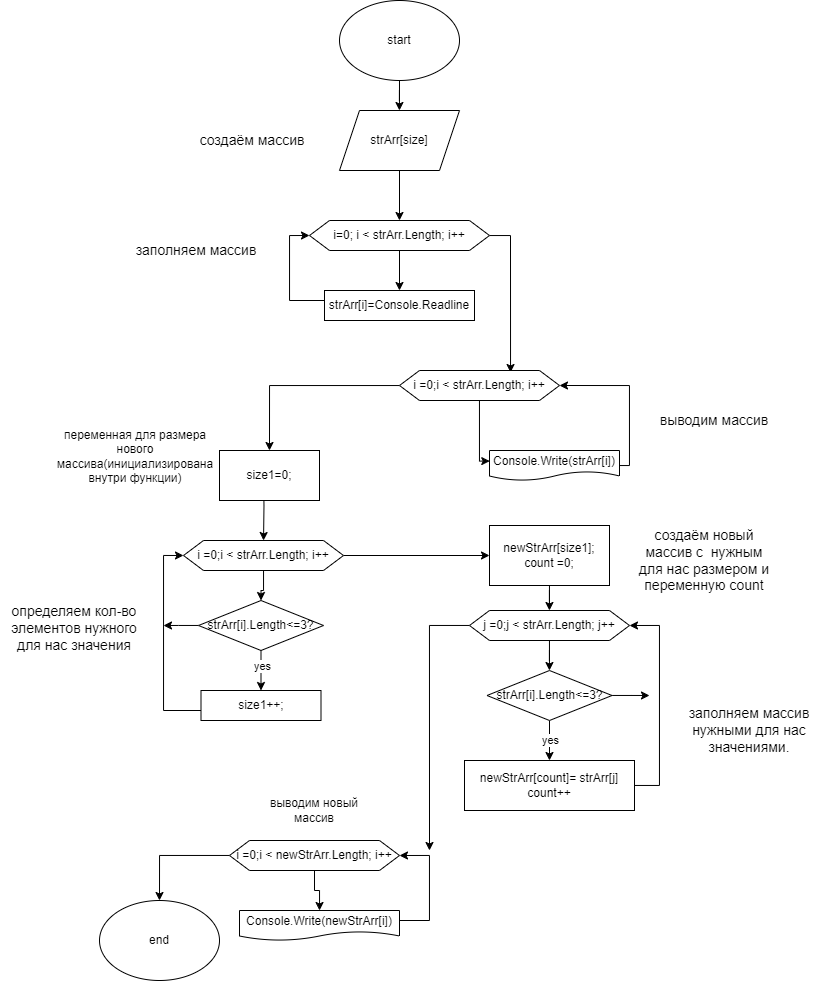

The diagram above was exported from draw.io. Its source (the exported page's mxGraphModel, read from the mxfile embedded in the PNG):
<mxGraphModel dx="955" dy="720" grid="1" gridSize="10" guides="1" tooltips="1" connect="1" arrows="1" fold="1" page="1" pageScale="1" pageWidth="827" pageHeight="1169" math="0" shadow="0">
  <root>
    <mxCell id="0" />
    <mxCell id="1" parent="0" />
    <mxCell id="TOAF8MMa1PBu0jDgYv0f-3" value="" style="edgeStyle=orthogonalEdgeStyle;rounded=0;orthogonalLoop=1;jettySize=auto;html=1;" edge="1" parent="1" source="TOAF8MMa1PBu0jDgYv0f-1" target="TOAF8MMa1PBu0jDgYv0f-2">
      <mxGeometry relative="1" as="geometry" />
    </mxCell>
    <mxCell id="TOAF8MMa1PBu0jDgYv0f-1" value="start" style="ellipse;whiteSpace=wrap;html=1;" vertex="1" parent="1">
      <mxGeometry x="340" y="40" width="120" height="80" as="geometry" />
    </mxCell>
    <mxCell id="TOAF8MMa1PBu0jDgYv0f-8" value="" style="edgeStyle=orthogonalEdgeStyle;rounded=0;orthogonalLoop=1;jettySize=auto;html=1;" edge="1" parent="1" source="TOAF8MMa1PBu0jDgYv0f-2" target="TOAF8MMa1PBu0jDgYv0f-7">
      <mxGeometry relative="1" as="geometry" />
    </mxCell>
    <mxCell id="TOAF8MMa1PBu0jDgYv0f-2" value="strArr[size]" style="shape=parallelogram;perimeter=parallelogramPerimeter;whiteSpace=wrap;html=1;fixedSize=1;" vertex="1" parent="1">
      <mxGeometry x="340" y="150" width="120" height="60" as="geometry" />
    </mxCell>
    <mxCell id="TOAF8MMa1PBu0jDgYv0f-9" style="edgeStyle=orthogonalEdgeStyle;rounded=0;orthogonalLoop=1;jettySize=auto;html=1;" edge="1" parent="1" source="TOAF8MMa1PBu0jDgYv0f-7" target="TOAF8MMa1PBu0jDgYv0f-10">
      <mxGeometry relative="1" as="geometry">
        <mxPoint x="400" y="330" as="targetPoint" />
      </mxGeometry>
    </mxCell>
    <mxCell id="TOAF8MMa1PBu0jDgYv0f-18" style="edgeStyle=orthogonalEdgeStyle;rounded=0;orthogonalLoop=1;jettySize=auto;html=1;entryX=0.694;entryY=0.067;entryDx=0;entryDy=0;entryPerimeter=0;" edge="1" parent="1" source="TOAF8MMa1PBu0jDgYv0f-7" target="TOAF8MMa1PBu0jDgYv0f-12">
      <mxGeometry relative="1" as="geometry">
        <mxPoint x="510" y="430" as="targetPoint" />
        <Array as="points">
          <mxPoint x="511" y="275" />
        </Array>
      </mxGeometry>
    </mxCell>
    <mxCell id="TOAF8MMa1PBu0jDgYv0f-7" value="i=0; i &amp;lt; strArr.Length; i++" style="shape=hexagon;perimeter=hexagonPerimeter2;whiteSpace=wrap;html=1;fixedSize=1;" vertex="1" parent="1">
      <mxGeometry x="310" y="260" width="180" height="30" as="geometry" />
    </mxCell>
    <mxCell id="TOAF8MMa1PBu0jDgYv0f-11" style="edgeStyle=orthogonalEdgeStyle;rounded=0;orthogonalLoop=1;jettySize=auto;html=1;entryX=0;entryY=0.5;entryDx=0;entryDy=0;" edge="1" parent="1" source="TOAF8MMa1PBu0jDgYv0f-10" target="TOAF8MMa1PBu0jDgYv0f-7">
      <mxGeometry relative="1" as="geometry">
        <Array as="points">
          <mxPoint x="290" y="340" />
          <mxPoint x="290" y="275" />
        </Array>
      </mxGeometry>
    </mxCell>
    <mxCell id="TOAF8MMa1PBu0jDgYv0f-10" value="strArr[i]=Console.Readline" style="rounded=0;whiteSpace=wrap;html=1;" vertex="1" parent="1">
      <mxGeometry x="325" y="330" width="150" height="30" as="geometry" />
    </mxCell>
    <mxCell id="TOAF8MMa1PBu0jDgYv0f-40" style="edgeStyle=orthogonalEdgeStyle;rounded=0;orthogonalLoop=1;jettySize=auto;html=1;entryX=0.002;entryY=0.353;entryDx=0;entryDy=0;entryPerimeter=0;" edge="1" parent="1" source="TOAF8MMa1PBu0jDgYv0f-12" target="TOAF8MMa1PBu0jDgYv0f-35">
      <mxGeometry relative="1" as="geometry">
        <mxPoint x="480" y="500" as="targetPoint" />
        <Array as="points">
          <mxPoint x="480" y="501" />
        </Array>
      </mxGeometry>
    </mxCell>
    <mxCell id="TOAF8MMa1PBu0jDgYv0f-69" style="edgeStyle=orthogonalEdgeStyle;rounded=0;orthogonalLoop=1;jettySize=auto;html=1;entryX=0.5;entryY=0;entryDx=0;entryDy=0;" edge="1" parent="1" source="TOAF8MMa1PBu0jDgYv0f-12" target="TOAF8MMa1PBu0jDgYv0f-19">
      <mxGeometry relative="1" as="geometry">
        <mxPoint x="260" y="425" as="targetPoint" />
      </mxGeometry>
    </mxCell>
    <mxCell id="TOAF8MMa1PBu0jDgYv0f-12" value="i =0;i &amp;lt; strArr.Length; i++" style="shape=hexagon;perimeter=hexagonPerimeter2;whiteSpace=wrap;html=1;fixedSize=1;" vertex="1" parent="1">
      <mxGeometry x="400" y="410" width="160" height="30" as="geometry" />
    </mxCell>
    <mxCell id="TOAF8MMa1PBu0jDgYv0f-22" value="" style="edgeStyle=orthogonalEdgeStyle;rounded=0;orthogonalLoop=1;jettySize=auto;html=1;" edge="1" parent="1" target="TOAF8MMa1PBu0jDgYv0f-21">
      <mxGeometry relative="1" as="geometry">
        <mxPoint x="264" y="510" as="sourcePoint" />
      </mxGeometry>
    </mxCell>
    <mxCell id="TOAF8MMa1PBu0jDgYv0f-19" value="size1=0;" style="rounded=0;whiteSpace=wrap;html=1;" vertex="1" parent="1">
      <mxGeometry x="220" y="490" width="100" height="50" as="geometry" />
    </mxCell>
    <mxCell id="TOAF8MMa1PBu0jDgYv0f-29" value="" style="edgeStyle=orthogonalEdgeStyle;rounded=0;orthogonalLoop=1;jettySize=auto;html=1;" edge="1" parent="1" source="TOAF8MMa1PBu0jDgYv0f-21" target="TOAF8MMa1PBu0jDgYv0f-28">
      <mxGeometry relative="1" as="geometry" />
    </mxCell>
    <mxCell id="TOAF8MMa1PBu0jDgYv0f-34" value="" style="edgeStyle=orthogonalEdgeStyle;rounded=0;orthogonalLoop=1;jettySize=auto;html=1;" edge="1" parent="1" source="TOAF8MMa1PBu0jDgYv0f-21" target="TOAF8MMa1PBu0jDgYv0f-33">
      <mxGeometry relative="1" as="geometry" />
    </mxCell>
    <mxCell id="TOAF8MMa1PBu0jDgYv0f-21" value="i =0;i &amp;lt; strArr.Length; i++" style="shape=hexagon;perimeter=hexagonPerimeter2;whiteSpace=wrap;html=1;fixedSize=1;" vertex="1" parent="1">
      <mxGeometry x="184" y="580" width="160" height="30" as="geometry" />
    </mxCell>
    <mxCell id="TOAF8MMa1PBu0jDgYv0f-27" style="edgeStyle=orthogonalEdgeStyle;rounded=0;orthogonalLoop=1;jettySize=auto;html=1;entryX=0;entryY=0.5;entryDx=0;entryDy=0;" edge="1" parent="1" source="TOAF8MMa1PBu0jDgYv0f-23" target="TOAF8MMa1PBu0jDgYv0f-21">
      <mxGeometry relative="1" as="geometry">
        <mxPoint x="144" y="590" as="targetPoint" />
        <Array as="points">
          <mxPoint x="164" y="750" />
          <mxPoint x="164" y="595" />
        </Array>
      </mxGeometry>
    </mxCell>
    <mxCell id="TOAF8MMa1PBu0jDgYv0f-23" value="size1++;" style="rounded=0;whiteSpace=wrap;html=1;" vertex="1" parent="1">
      <mxGeometry x="201.5" y="730" width="120" height="30" as="geometry" />
    </mxCell>
    <mxCell id="TOAF8MMa1PBu0jDgYv0f-30" value="" style="edgeStyle=orthogonalEdgeStyle;rounded=0;orthogonalLoop=1;jettySize=auto;html=1;" edge="1" parent="1" source="TOAF8MMa1PBu0jDgYv0f-28" target="TOAF8MMa1PBu0jDgYv0f-23">
      <mxGeometry relative="1" as="geometry" />
    </mxCell>
    <mxCell id="TOAF8MMa1PBu0jDgYv0f-32" value="yes" style="edgeLabel;html=1;align=center;verticalAlign=middle;resizable=0;points=[];" vertex="1" connectable="0" parent="TOAF8MMa1PBu0jDgYv0f-30">
      <mxGeometry x="-0.2171" y="1" relative="1" as="geometry">
        <mxPoint as="offset" />
      </mxGeometry>
    </mxCell>
    <mxCell id="TOAF8MMa1PBu0jDgYv0f-31" style="edgeStyle=orthogonalEdgeStyle;rounded=0;orthogonalLoop=1;jettySize=auto;html=1;" edge="1" parent="1" source="TOAF8MMa1PBu0jDgYv0f-28">
      <mxGeometry relative="1" as="geometry">
        <mxPoint x="164" y="665" as="targetPoint" />
      </mxGeometry>
    </mxCell>
    <mxCell id="TOAF8MMa1PBu0jDgYv0f-28" value="strArr[i].Length&amp;lt;=3?" style="rhombus;whiteSpace=wrap;html=1;" vertex="1" parent="1">
      <mxGeometry x="199" y="640" width="125" height="50" as="geometry" />
    </mxCell>
    <mxCell id="TOAF8MMa1PBu0jDgYv0f-43" value="" style="edgeStyle=orthogonalEdgeStyle;rounded=0;orthogonalLoop=1;jettySize=auto;html=1;" edge="1" parent="1" source="TOAF8MMa1PBu0jDgYv0f-33" target="TOAF8MMa1PBu0jDgYv0f-42">
      <mxGeometry relative="1" as="geometry" />
    </mxCell>
    <mxCell id="TOAF8MMa1PBu0jDgYv0f-33" value="newStrArr[size1];&lt;div&gt;count =0;&lt;/div&gt;" style="rounded=0;whiteSpace=wrap;html=1;" vertex="1" parent="1">
      <mxGeometry x="490" y="565" width="120" height="60" as="geometry" />
    </mxCell>
    <mxCell id="TOAF8MMa1PBu0jDgYv0f-41" style="edgeStyle=orthogonalEdgeStyle;rounded=0;orthogonalLoop=1;jettySize=auto;html=1;entryX=1;entryY=0.5;entryDx=0;entryDy=0;" edge="1" parent="1" source="TOAF8MMa1PBu0jDgYv0f-35" target="TOAF8MMa1PBu0jDgYv0f-12">
      <mxGeometry relative="1" as="geometry">
        <mxPoint x="630" y="420" as="targetPoint" />
        <Array as="points">
          <mxPoint x="630" y="505" />
          <mxPoint x="630" y="425" />
        </Array>
      </mxGeometry>
    </mxCell>
    <mxCell id="TOAF8MMa1PBu0jDgYv0f-35" value="Console.Write(strArr[i])" style="shape=document;whiteSpace=wrap;html=1;boundedLbl=1;" vertex="1" parent="1">
      <mxGeometry x="490" y="490" width="130" height="30" as="geometry" />
    </mxCell>
    <mxCell id="TOAF8MMa1PBu0jDgYv0f-45" value="" style="edgeStyle=orthogonalEdgeStyle;rounded=0;orthogonalLoop=1;jettySize=auto;html=1;" edge="1" parent="1" source="TOAF8MMa1PBu0jDgYv0f-42" target="TOAF8MMa1PBu0jDgYv0f-44">
      <mxGeometry relative="1" as="geometry" />
    </mxCell>
    <mxCell id="TOAF8MMa1PBu0jDgYv0f-64" style="edgeStyle=orthogonalEdgeStyle;rounded=0;orthogonalLoop=1;jettySize=auto;html=1;" edge="1" parent="1" source="TOAF8MMa1PBu0jDgYv0f-42">
      <mxGeometry relative="1" as="geometry">
        <mxPoint x="430" y="890" as="targetPoint" />
        <Array as="points">
          <mxPoint x="430" y="665" />
        </Array>
      </mxGeometry>
    </mxCell>
    <mxCell id="TOAF8MMa1PBu0jDgYv0f-42" value="j =0;j &amp;lt; strArr.Length; j++" style="shape=hexagon;perimeter=hexagonPerimeter2;whiteSpace=wrap;html=1;fixedSize=1;" vertex="1" parent="1">
      <mxGeometry x="470" y="650" width="160" height="30" as="geometry" />
    </mxCell>
    <mxCell id="TOAF8MMa1PBu0jDgYv0f-47" value="" style="edgeStyle=orthogonalEdgeStyle;rounded=0;orthogonalLoop=1;jettySize=auto;html=1;" edge="1" parent="1" source="TOAF8MMa1PBu0jDgYv0f-44" target="TOAF8MMa1PBu0jDgYv0f-46">
      <mxGeometry relative="1" as="geometry" />
    </mxCell>
    <mxCell id="TOAF8MMa1PBu0jDgYv0f-48" value="yes" style="edgeLabel;html=1;align=center;verticalAlign=middle;resizable=0;points=[];" vertex="1" connectable="0" parent="TOAF8MMa1PBu0jDgYv0f-47">
      <mxGeometry y="1" relative="1" as="geometry">
        <mxPoint as="offset" />
      </mxGeometry>
    </mxCell>
    <mxCell id="TOAF8MMa1PBu0jDgYv0f-50" style="edgeStyle=orthogonalEdgeStyle;rounded=0;orthogonalLoop=1;jettySize=auto;html=1;" edge="1" parent="1" source="TOAF8MMa1PBu0jDgYv0f-44">
      <mxGeometry relative="1" as="geometry">
        <mxPoint x="650" y="735" as="targetPoint" />
      </mxGeometry>
    </mxCell>
    <mxCell id="TOAF8MMa1PBu0jDgYv0f-44" value="strArr[i].Length&amp;lt;=3?" style="rhombus;whiteSpace=wrap;html=1;" vertex="1" parent="1">
      <mxGeometry x="487.5" y="710" width="125" height="50" as="geometry" />
    </mxCell>
    <mxCell id="TOAF8MMa1PBu0jDgYv0f-49" style="edgeStyle=orthogonalEdgeStyle;rounded=0;orthogonalLoop=1;jettySize=auto;html=1;entryX=1;entryY=0.5;entryDx=0;entryDy=0;" edge="1" parent="1" source="TOAF8MMa1PBu0jDgYv0f-46" target="TOAF8MMa1PBu0jDgYv0f-42">
      <mxGeometry relative="1" as="geometry">
        <mxPoint x="730" y="670" as="targetPoint" />
        <Array as="points">
          <mxPoint x="660" y="825" />
          <mxPoint x="660" y="665" />
        </Array>
      </mxGeometry>
    </mxCell>
    <mxCell id="TOAF8MMa1PBu0jDgYv0f-46" value="newStrArr[count]= strArr[j]&lt;div&gt;count++&lt;/div&gt;" style="rounded=0;whiteSpace=wrap;html=1;" vertex="1" parent="1">
      <mxGeometry x="465" y="800" width="170" height="50" as="geometry" />
    </mxCell>
    <mxCell id="TOAF8MMa1PBu0jDgYv0f-54" value="" style="edgeStyle=orthogonalEdgeStyle;rounded=0;orthogonalLoop=1;jettySize=auto;html=1;" edge="1" parent="1" source="TOAF8MMa1PBu0jDgYv0f-52" target="TOAF8MMa1PBu0jDgYv0f-53">
      <mxGeometry relative="1" as="geometry" />
    </mxCell>
    <mxCell id="TOAF8MMa1PBu0jDgYv0f-66" style="edgeStyle=orthogonalEdgeStyle;rounded=0;orthogonalLoop=1;jettySize=auto;html=1;entryX=0.5;entryY=0;entryDx=0;entryDy=0;" edge="1" parent="1" source="TOAF8MMa1PBu0jDgYv0f-52" target="TOAF8MMa1PBu0jDgYv0f-57">
      <mxGeometry relative="1" as="geometry">
        <mxPoint x="170" y="825" as="targetPoint" />
      </mxGeometry>
    </mxCell>
    <mxCell id="TOAF8MMa1PBu0jDgYv0f-52" value="i =0;i &amp;lt; newStrArr.Length; i++" style="shape=hexagon;perimeter=hexagonPerimeter2;whiteSpace=wrap;html=1;fixedSize=1;" vertex="1" parent="1">
      <mxGeometry x="230" y="880" width="170" height="30" as="geometry" />
    </mxCell>
    <mxCell id="TOAF8MMa1PBu0jDgYv0f-65" style="edgeStyle=orthogonalEdgeStyle;rounded=0;orthogonalLoop=1;jettySize=auto;html=1;entryX=1;entryY=0.5;entryDx=0;entryDy=0;" edge="1" parent="1" source="TOAF8MMa1PBu0jDgYv0f-53" target="TOAF8MMa1PBu0jDgYv0f-52">
      <mxGeometry relative="1" as="geometry">
        <mxPoint x="430" y="830" as="targetPoint" />
        <Array as="points">
          <mxPoint x="430" y="960" />
          <mxPoint x="430" y="895" />
        </Array>
      </mxGeometry>
    </mxCell>
    <mxCell id="TOAF8MMa1PBu0jDgYv0f-53" value="Console.Write(newStrArr[i])" style="shape=document;whiteSpace=wrap;html=1;boundedLbl=1;" vertex="1" parent="1">
      <mxGeometry x="240" y="950" width="160" height="30" as="geometry" />
    </mxCell>
    <mxCell id="TOAF8MMa1PBu0jDgYv0f-57" value="end" style="ellipse;whiteSpace=wrap;html=1;" vertex="1" parent="1">
      <mxGeometry x="100" y="940" width="120" height="80" as="geometry" />
    </mxCell>
    <mxCell id="TOAF8MMa1PBu0jDgYv0f-58" value="cоздаём массив&amp;nbsp;" style="text;html=1;align=center;verticalAlign=middle;whiteSpace=wrap;rounded=0;strokeWidth=1;fontSize=14;" vertex="1" parent="1">
      <mxGeometry x="190" y="150" width="130" height="60" as="geometry" />
    </mxCell>
    <mxCell id="TOAF8MMa1PBu0jDgYv0f-59" value="заполняем массив" style="text;html=1;align=center;verticalAlign=middle;whiteSpace=wrap;rounded=0;strokeWidth=1;fontSize=14;" vertex="1" parent="1">
      <mxGeometry x="131.5" y="260" width="130" height="60" as="geometry" />
    </mxCell>
    <mxCell id="TOAF8MMa1PBu0jDgYv0f-60" value="выводим массив" style="text;html=1;align=center;verticalAlign=middle;whiteSpace=wrap;rounded=0;strokeWidth=1;fontSize=14;" vertex="1" parent="1">
      <mxGeometry x="650" y="430" width="130" height="60" as="geometry" />
    </mxCell>
    <mxCell id="TOAF8MMa1PBu0jDgYv0f-61" value="переменная для размера нового массива(инициализирована внутри функции)" style="text;html=1;align=center;verticalAlign=middle;whiteSpace=wrap;rounded=0;strokeWidth=1;fontSize=12;" vertex="1" parent="1">
      <mxGeometry x="60" y="452.5" width="151.5" height="87.5" as="geometry" />
    </mxCell>
    <mxCell id="TOAF8MMa1PBu0jDgYv0f-62" value="&lt;font style=&quot;font-size: 14px;&quot;&gt;определяем кол-во элементов нужного для нас значения&lt;/font&gt;" style="text;html=1;align=center;verticalAlign=middle;whiteSpace=wrap;rounded=0;" vertex="1" parent="1">
      <mxGeometry y="610" width="150" height="115" as="geometry" />
    </mxCell>
    <mxCell id="TOAF8MMa1PBu0jDgYv0f-63" value="&lt;font style=&quot;font-size: 14px;&quot;&gt;создаём новый массив с&amp;nbsp; нужным для нас размером и переменную count&lt;/font&gt;" style="text;html=1;align=center;verticalAlign=middle;whiteSpace=wrap;rounded=0;" vertex="1" parent="1">
      <mxGeometry x="635" y="550" width="140" height="100" as="geometry" />
    </mxCell>
    <mxCell id="TOAF8MMa1PBu0jDgYv0f-67" value="&lt;font style=&quot;font-size: 14px;&quot;&gt;заполняем массив нужными для нас значениями.&lt;/font&gt;" style="text;html=1;align=center;verticalAlign=middle;whiteSpace=wrap;rounded=0;" vertex="1" parent="1">
      <mxGeometry x="680" y="720" width="140" height="100" as="geometry" />
    </mxCell>
    <mxCell id="TOAF8MMa1PBu0jDgYv0f-68" value="выводим новый массив" style="text;html=1;align=center;verticalAlign=middle;whiteSpace=wrap;rounded=0;" vertex="1" parent="1">
      <mxGeometry x="250" y="840" width="130" height="20" as="geometry" />
    </mxCell>
  </root>
</mxGraphModel>